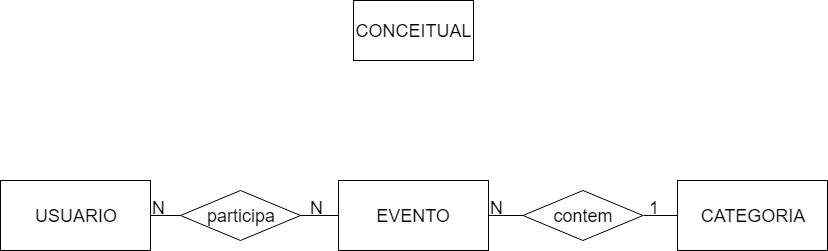

The diagram above was exported from draw.io. Its source (the exported page's mxGraphModel, read from the mxfile embedded in the PNG):
<mxGraphModel dx="926" dy="628" grid="1" gridSize="10" guides="1" tooltips="1" connect="1" arrows="1" fold="1" page="1" pageScale="1" pageWidth="827" pageHeight="1169" math="0" shadow="0">
  <root>
    <mxCell id="0" />
    <mxCell id="1" parent="0" />
    <mxCell id="fmoZEkdyRonKl9yYoBUa-1" value="USUARIO&lt;br&gt;" style="rounded=0;whiteSpace=wrap;html=1;fontSize=18;" vertex="1" parent="1">
      <mxGeometry y="180" width="150" height="70" as="geometry" />
    </mxCell>
    <mxCell id="fmoZEkdyRonKl9yYoBUa-2" value="CONCEITUAL" style="rounded=0;whiteSpace=wrap;html=1;fontSize=18;" vertex="1" parent="1">
      <mxGeometry x="353" width="120" height="60" as="geometry" />
    </mxCell>
    <mxCell id="fmoZEkdyRonKl9yYoBUa-3" value="participa&lt;br&gt;" style="rhombus;whiteSpace=wrap;html=1;fontSize=18;" vertex="1" parent="1">
      <mxGeometry x="180" y="190" width="120" height="50" as="geometry" />
    </mxCell>
    <mxCell id="fmoZEkdyRonKl9yYoBUa-5" value="EVENTO" style="rounded=0;whiteSpace=wrap;html=1;fontSize=18;" vertex="1" parent="1">
      <mxGeometry x="338" y="180" width="150" height="70" as="geometry" />
    </mxCell>
    <mxCell id="fmoZEkdyRonKl9yYoBUa-6" value="CATEGORIA&lt;br&gt;" style="rounded=0;whiteSpace=wrap;html=1;fontSize=18;" vertex="1" parent="1">
      <mxGeometry x="677" y="180" width="150" height="70" as="geometry" />
    </mxCell>
    <mxCell id="fmoZEkdyRonKl9yYoBUa-7" value="contem" style="rhombus;whiteSpace=wrap;html=1;fontSize=18;" vertex="1" parent="1">
      <mxGeometry x="522.5" y="190" width="120" height="50" as="geometry" />
    </mxCell>
    <mxCell id="fmoZEkdyRonKl9yYoBUa-8" value="" style="endArrow=none;html=1;fontSize=18;exitX=0;exitY=0.5;exitDx=0;exitDy=0;entryX=1;entryY=0.5;entryDx=0;entryDy=0;" edge="1" parent="1" source="fmoZEkdyRonKl9yYoBUa-5" target="fmoZEkdyRonKl9yYoBUa-3">
      <mxGeometry width="50" height="50" relative="1" as="geometry">
        <mxPoint x="330" y="215" as="sourcePoint" />
        <mxPoint x="290" y="185" as="targetPoint" />
      </mxGeometry>
    </mxCell>
    <mxCell id="fmoZEkdyRonKl9yYoBUa-21" value="" style="endArrow=none;html=1;fontSize=18;exitX=1;exitY=0.5;exitDx=0;exitDy=0;entryX=0;entryY=0.5;entryDx=0;entryDy=0;" edge="1" parent="1" source="fmoZEkdyRonKl9yYoBUa-1" target="fmoZEkdyRonKl9yYoBUa-3">
      <mxGeometry width="50" height="50" relative="1" as="geometry">
        <mxPoint x="240" y="110" as="sourcePoint" />
        <mxPoint x="202" y="110" as="targetPoint" />
      </mxGeometry>
    </mxCell>
    <mxCell id="fmoZEkdyRonKl9yYoBUa-22" value="" style="endArrow=none;html=1;fontSize=18;exitX=1;exitY=0.5;exitDx=0;exitDy=0;entryX=0;entryY=0.5;entryDx=0;entryDy=0;" edge="1" parent="1" source="fmoZEkdyRonKl9yYoBUa-5" target="fmoZEkdyRonKl9yYoBUa-7">
      <mxGeometry width="50" height="50" relative="1" as="geometry">
        <mxPoint x="370" y="120" as="sourcePoint" />
        <mxPoint x="400" y="120" as="targetPoint" />
      </mxGeometry>
    </mxCell>
    <mxCell id="fmoZEkdyRonKl9yYoBUa-23" value="" style="endArrow=none;html=1;fontSize=18;exitX=1;exitY=0.5;exitDx=0;exitDy=0;entryX=0;entryY=0.5;entryDx=0;entryDy=0;" edge="1" parent="1" source="fmoZEkdyRonKl9yYoBUa-7" target="fmoZEkdyRonKl9yYoBUa-6">
      <mxGeometry width="50" height="50" relative="1" as="geometry">
        <mxPoint x="607.5" y="90" as="sourcePoint" />
        <mxPoint x="642.5" y="90" as="targetPoint" />
      </mxGeometry>
    </mxCell>
    <mxCell id="fmoZEkdyRonKl9yYoBUa-24" value="1&lt;br&gt;" style="text;html=1;resizable=0;points=[];autosize=1;align=left;verticalAlign=top;spacingTop=-4;fontSize=18;" vertex="1" parent="1">
      <mxGeometry x="647" y="195" width="30" height="20" as="geometry" />
    </mxCell>
    <mxCell id="fmoZEkdyRonKl9yYoBUa-27" value="N" style="text;html=1;resizable=0;points=[];autosize=1;align=left;verticalAlign=top;spacingTop=-4;fontSize=18;" vertex="1" parent="1">
      <mxGeometry x="308" y="195" width="30" height="20" as="geometry" />
    </mxCell>
    <mxCell id="fmoZEkdyRonKl9yYoBUa-28" value="N" style="text;html=1;resizable=0;points=[];autosize=1;align=left;verticalAlign=top;spacingTop=-4;fontSize=18;" vertex="1" parent="1">
      <mxGeometry x="150" y="195" width="30" height="20" as="geometry" />
    </mxCell>
    <mxCell id="fmoZEkdyRonKl9yYoBUa-25" value="N" style="text;html=1;resizable=0;points=[];autosize=1;align=left;verticalAlign=top;spacingTop=-4;fontSize=18;" vertex="1" parent="1">
      <mxGeometry x="488" y="195" width="30" height="20" as="geometry" />
    </mxCell>
  </root>
</mxGraphModel>